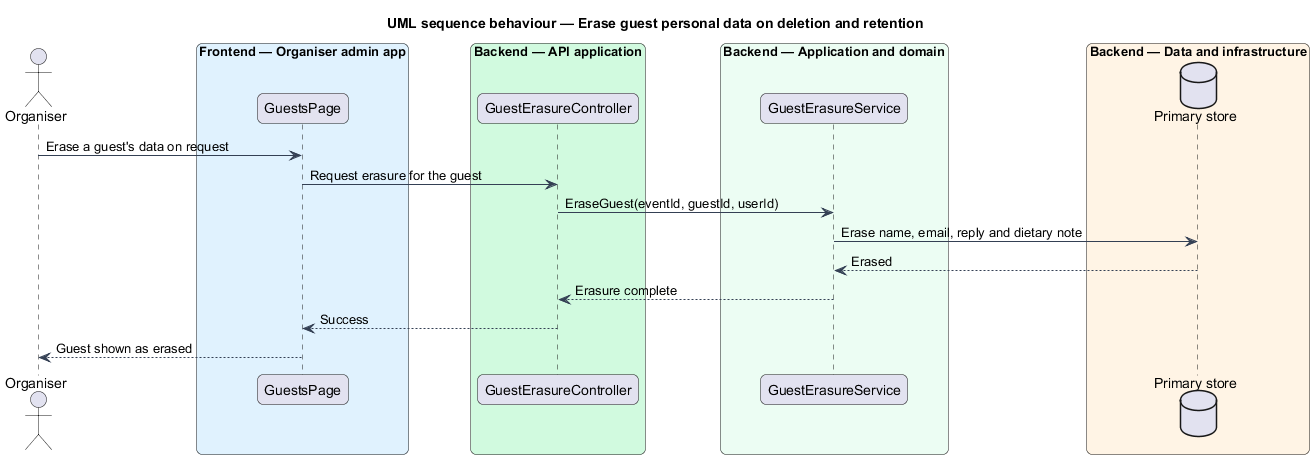

The diagram above was rendered by PlantUML. Its source (embedded in the PNG):
@startuml
title UML sequence behaviour — Erase guest personal data on deletion and retention
skinparam backgroundColor #FFFFFF
skinparam shadowing false
skinparam roundcorner 12
skinparam defaultFontName Arial
skinparam ArrowColor #344054
skinparam rectangle {
  BorderColor #344054
  FontColor #101828
}
skinparam package {
  BorderColor #667085
  FontColor #101828
  BackgroundColor #F9FAFB
}
actor "Organiser" as actor
box "Frontend — Organiser admin app" #E0F2FE
  participant "GuestsPage" as page
end box
box "Backend — API application" #D1FADF
  participant "GuestErasureController" as ctrl
end box
box "Backend — Application and domain" #ECFDF3
  participant "GuestErasureService" as svc
end box
box "Backend — Data and infrastructure" #FFF4E5
  database "Primary store" as store
end box
actor -> page : Erase a guest's data on request
page -> ctrl : Request erasure for the guest
ctrl -> svc : EraseGuest(eventId, guestId, userId)
svc -> store : Erase name, email, reply and dietary note
store --> svc : Erased
svc --> ctrl : Erasure complete
ctrl --> page : Success
page --> actor : Guest shown as erased
@enduml